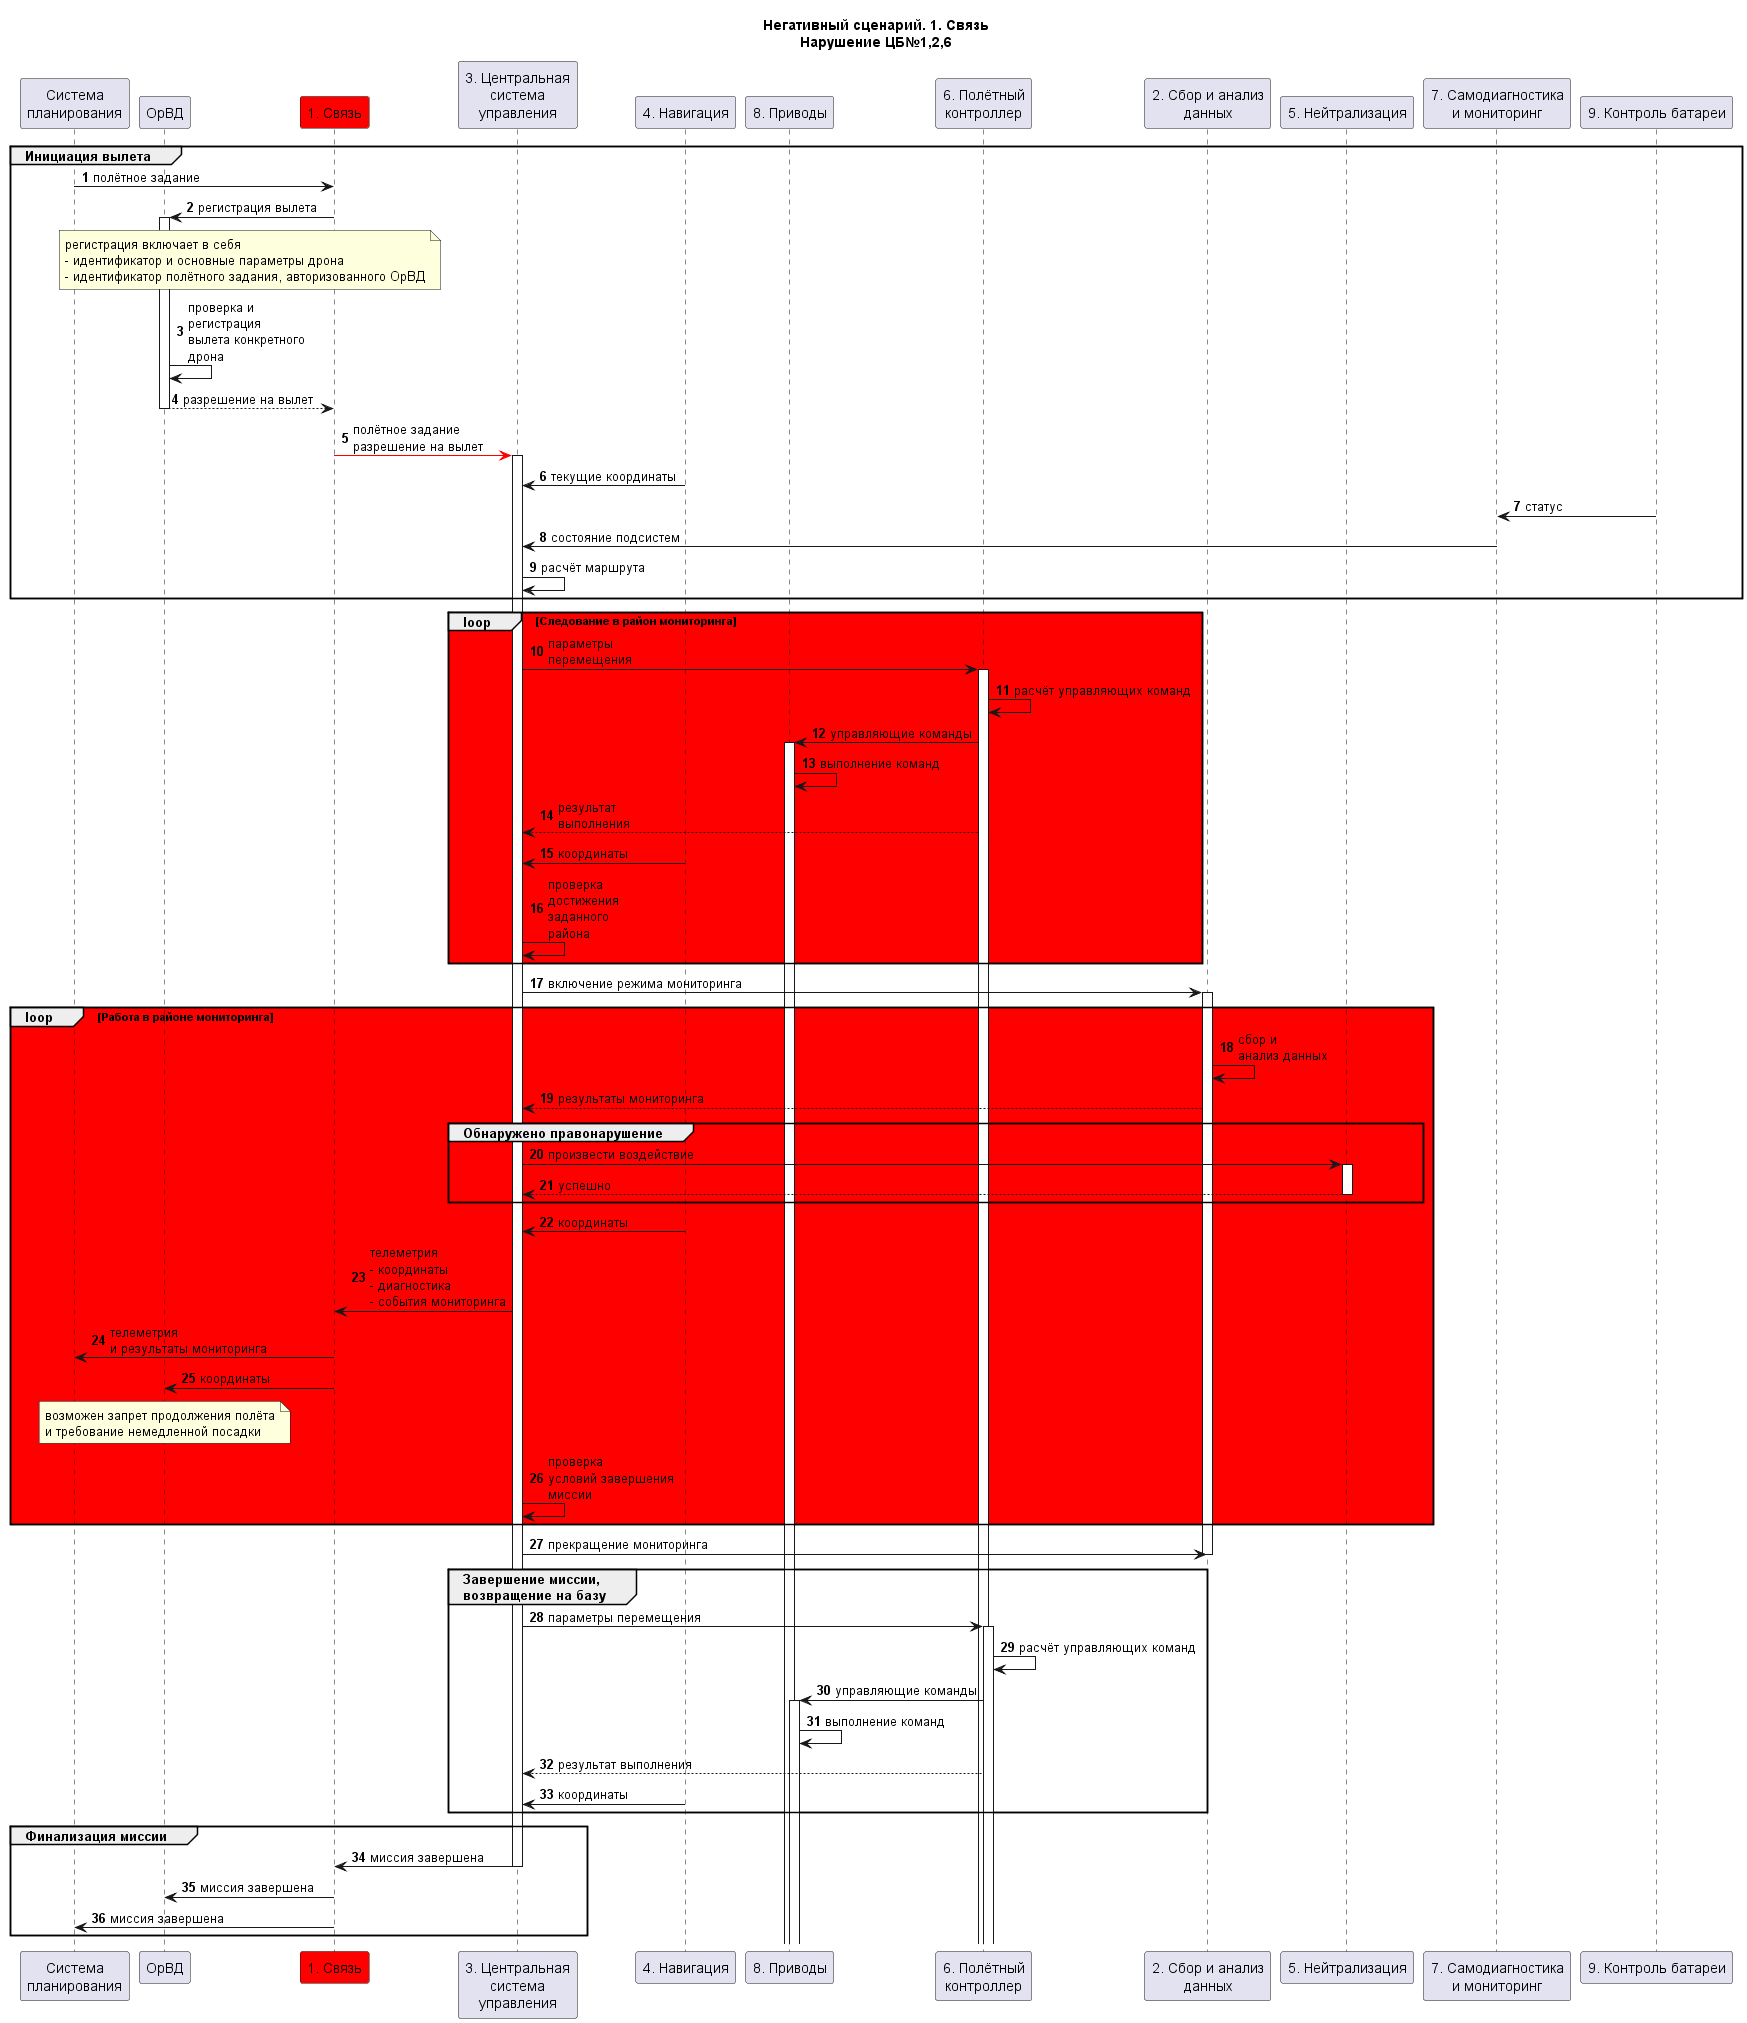

The diagram above was rendered by PlantUML. Its source (embedded in the PNG):
@startuml "Негативный сценарий. 1. Связь"

title "Негативный сценарий. 1. Связь\nНарушение ЦБ№1,2,6"

autonumber
participant "Система\nпланирования" as dispatcher
participant "ОрВД" as gov
participant "1. Связь" as conn #red
participant "3. Центральная\nсистема\nуправления" as controlsys
participant "4. Навигация" as nav
participant "8. Приводы" as servos 
participant "6. Полётный\nконтроллер" as autopilot
participant "2. Сбор и анализ\nданных" as processing
participant "5. Нейтрализация" as shoker
participant "7. Самодиагностика\nи мониторинг" as selfdiag
participant "9. Контроль батареи" as battery

group Инициация вылета
dispatcher -> conn: полётное задание
conn -> gov++: регистрация вылета
note over gov, conn
регистрация включает в себя 
- идентификатор и основные параметры дрона
- идентификатор полётного задания, авторизованного ОрВД
end note
gov -> gov: проверка и\nрегистрация\nвылета конкретного\nдрона
gov --> conn--: разрешение на вылет
conn -[#red]> controlsys++: полётное задание\nразрешение на вылет
controlsys <- nav: текущие координаты
selfdiag <- battery: статус
controlsys <- selfdiag: состояние подсистем
controlsys -> controlsys: расчёт маршрута
end
loop #red Следование в район мониторинга 
controlsys -> autopilot++: параметры\nперемещения
autopilot -> autopilot: расчёт управляющих команд
autopilot -> servos++: управляющие команды
servos -> servos: выполнение команд
autopilot --> controlsys: результат\nвыполнения
controlsys <- nav: координаты
controlsys -> controlsys: проверка\nдостижения\nзаданного\nрайона
end
controlsys -> processing++: включение режима мониторинга
loop #red Работа в районе мониторинга
processing -> processing: сбор и\nанализ данных
processing --> controlsys: результаты мониторинга
group Обнаружено правонарушение
controlsys -> shoker++: произвести воздействие
shoker --> controlsys--: успешно
end
controlsys <- nav: координаты
controlsys -> conn: телеметрия\n- координаты\n- диагностика\n- события мониторинга
conn -> dispatcher: телеметрия\nи результаты мониторинга
conn -> gov: координаты
note over gov 
возможен запрет продолжения полёта
и требование немедленной посадки
end note
controlsys -> controlsys: проверка\nусловий завершения\nмиссии
end
controlsys -> processing: прекращение мониторинга
deactivate processing
group Завершение миссии,\nвозвращение на базу
controlsys -> autopilot++: параметры перемещения
autopilot -> autopilot: расчёт управляющих команд
autopilot -> servos++: управляющие команды
servos -> servos: выполнение команд
autopilot --> controlsys: результат выполнения
controlsys <- nav: координаты
end
group Финализация миссии 
controlsys -> conn--: миссия завершена
conn -> gov: миссия завершена
conn -> dispatcher: миссия завершена
end


@enduml